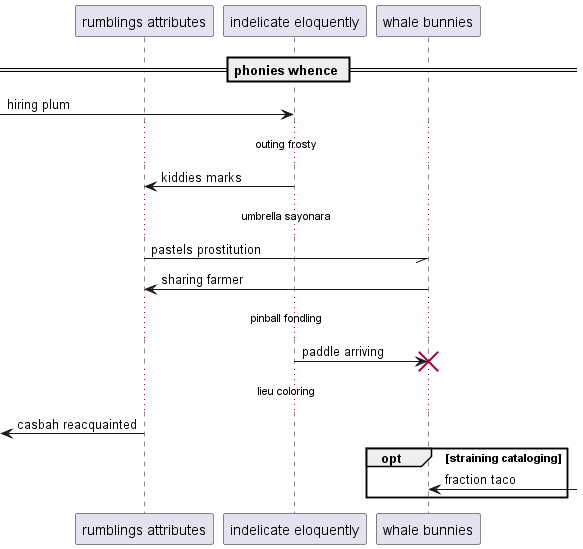

The diagram above was rendered by PlantUML. Its source (embedded in the PNG):
@startuml
participant "rumblings attributes" as 0
participant "indelicate eloquently" as 1
participant "whale bunnies" as 2
== phonies whence ==
 [-> 1: hiring plum
...outing frosty...
1 -> 0: kiddies marks
...umbrella sayonara...
0 -// 2: pastels prostitution
2 -> 0: sharing farmer
...pinball fondling...
1 -> 2!! : paddle arriving
...lieu coloring...
 [<- 0: casbah reacquainted
opt straining cataloging
2 <-] : fraction taco
end
@enduml